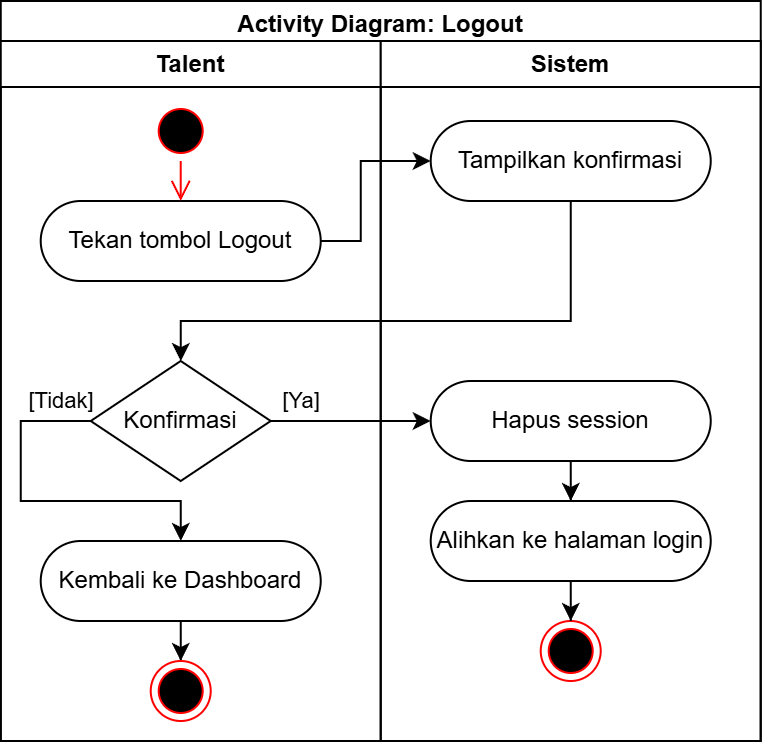

The diagram above was exported from draw.io. Its source (the exported page's mxGraphModel, read from the mxfile embedded in the PNG):
<mxGraphModel dx="1080" dy="-353" grid="1" gridSize="10" guides="1" tooltips="1" connect="1" arrows="1" fold="1" page="1" pageScale="1" pageWidth="850" pageHeight="1100" math="0" shadow="0">
  <root>
    <mxCell id="0" />
    <mxCell id="1" parent="0" />
    <mxCell id="2" parent="1" style="swimlane;whiteSpace=wrap;html=1;" value="Activity Diagram: Logout" vertex="1">
      <mxGeometry height="370" width="380" x="640.8599999999999" y="1560" as="geometry">
        <mxRectangle height="30" width="170" x="480" y="-200" as="alternateBounds" />
      </mxGeometry>
    </mxCell>
    <mxCell id="3" parent="2" style="swimlane;whiteSpace=wrap;html=1;" value="Talent" vertex="1">
      <mxGeometry height="350" width="190" y="20" as="geometry" />
    </mxCell>
    <mxCell id="4" parent="3" style="rounded=1;whiteSpace=wrap;html=1;arcSize=50;" value="Tekan tombol Logout" vertex="1">
      <mxGeometry height="40" width="140" x="20" y="80" as="geometry" />
    </mxCell>
    <mxCell id="5" parent="3" style="ellipse;html=1;shape=startState;fillColor=#000000;strokeColor=#ff0000;" value="" vertex="1">
      <mxGeometry height="30" width="30" x="75" y="30" as="geometry" />
    </mxCell>
    <mxCell id="6" edge="1" parent="3" source="5" style="edgeStyle=orthogonalEdgeStyle;html=1;verticalAlign=bottom;endArrow=open;endSize=8;strokeColor=#ff0000;rounded=0;" target="4" value="">
      <mxGeometry relative="1" as="geometry">
        <mxPoint x="110" y="120" as="targetPoint" />
      </mxGeometry>
    </mxCell>
    <mxCell id="7" edge="1" parent="3" source="10" style="edgeStyle=orthogonalEdgeStyle;rounded=0;orthogonalLoop=1;jettySize=auto;html=1;" target="9" value="[Tidak]">
      <mxGeometry relative="1" x="-0.8286" y="-10" as="geometry">
        <mxPoint as="offset" />
        <Array as="points">
          <mxPoint x="10" y="190" />
          <mxPoint x="10" y="230" />
          <mxPoint x="90" y="230" />
        </Array>
        <mxPoint x="89.9655172413793" y="239.9802955665025" as="sourcePoint" />
        <mxPoint x="110" y="280" as="targetPoint" />
      </mxGeometry>
    </mxCell>
    <mxCell id="8" edge="1" parent="3" source="9" style="edgeStyle=orthogonalEdgeStyle;rounded=0;orthogonalLoop=1;jettySize=auto;html=1;" target="11">
      <mxGeometry relative="1" as="geometry" />
    </mxCell>
    <mxCell id="9" parent="3" style="rounded=1;whiteSpace=wrap;html=1;arcSize=50;" value="Kembali ke Dashboard" vertex="1">
      <mxGeometry height="40" width="140" x="20" y="250" as="geometry" />
    </mxCell>
    <mxCell id="10" parent="3" style="rhombus;whiteSpace=wrap;html=1;rounded=1;arcSize=0;" value="Konfirmasi" vertex="1">
      <mxGeometry height="60" width="90" x="45" y="160" as="geometry" />
    </mxCell>
    <mxCell id="11" parent="3" style="ellipse;html=1;shape=endState;fillColor=#000000;strokeColor=#ff0000;" value="" vertex="1">
      <mxGeometry height="30" width="30" x="75" y="310" as="geometry" />
    </mxCell>
    <mxCell id="12" parent="2" style="swimlane;whiteSpace=wrap;html=1;" value="Sistem" vertex="1">
      <mxGeometry height="350" width="190" x="190" y="20" as="geometry" />
    </mxCell>
    <mxCell id="13" parent="12" style="rounded=1;whiteSpace=wrap;html=1;arcSize=50;" value="Tampilkan konfirmasi" vertex="1">
      <mxGeometry height="40" width="140" x="25" y="40" as="geometry" />
    </mxCell>
    <mxCell id="14" edge="1" parent="12" source="15" style="edgeStyle=orthogonalEdgeStyle;rounded=0;orthogonalLoop=1;jettySize=auto;html=1;" target="16">
      <mxGeometry relative="1" as="geometry" />
    </mxCell>
    <mxCell id="15" parent="12" style="rounded=1;whiteSpace=wrap;html=1;arcSize=50;" value="Hapus session" vertex="1">
      <mxGeometry height="40" width="140" x="25" y="170" as="geometry" />
    </mxCell>
    <mxCell id="16" parent="12" style="rounded=1;whiteSpace=wrap;html=1;arcSize=50;" value="Alihkan ke halaman login" vertex="1">
      <mxGeometry height="40" width="140" x="25" y="230" as="geometry" />
    </mxCell>
    <mxCell id="17" parent="12" style="ellipse;html=1;shape=endState;fillColor=#000000;strokeColor=#ff0000;" value="" vertex="1">
      <mxGeometry height="30" width="30" x="80" y="290" as="geometry" />
    </mxCell>
    <mxCell id="18" edge="1" parent="12" source="16" style="edgeStyle=orthogonalEdgeStyle;rounded=0;orthogonalLoop=1;jettySize=auto;html=1;" target="17">
      <mxGeometry relative="1" as="geometry">
        <mxPoint x="100" y="360" as="sourcePoint" />
      </mxGeometry>
    </mxCell>
    <mxCell id="19" edge="1" parent="2" source="4" style="edgeStyle=orthogonalEdgeStyle;rounded=0;orthogonalLoop=1;jettySize=auto;html=1;" target="13">
      <mxGeometry relative="1" as="geometry">
        <Array as="points">
          <mxPoint x="180" y="120" />
          <mxPoint x="180" y="80" />
        </Array>
      </mxGeometry>
    </mxCell>
    <mxCell id="20" edge="1" parent="2" source="13" style="edgeStyle=orthogonalEdgeStyle;rounded=0;orthogonalLoop=1;jettySize=auto;html=1;" target="10">
      <mxGeometry relative="1" as="geometry">
        <Array as="points">
          <mxPoint x="285" y="160" />
          <mxPoint x="90" y="160" />
        </Array>
      </mxGeometry>
    </mxCell>
    <mxCell id="21" edge="1" parent="2" source="10" style="edgeStyle=orthogonalEdgeStyle;rounded=0;orthogonalLoop=1;jettySize=auto;html=1;" target="15" value="[Ya]">
      <mxGeometry relative="1" x="-0.625" y="10" as="geometry">
        <mxPoint as="offset" />
        <Array as="points">
          <mxPoint x="200" y="210" />
          <mxPoint x="200" y="210" />
        </Array>
      </mxGeometry>
    </mxCell>
  </root>
</mxGraphModel>